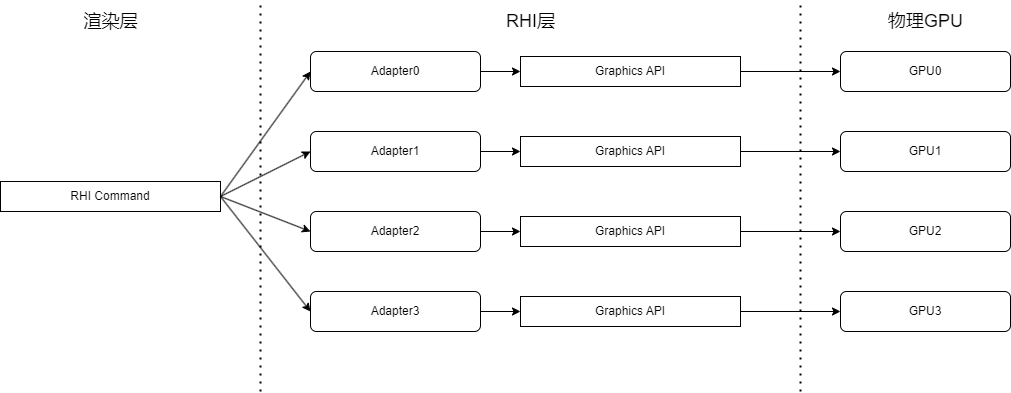

The diagram above was exported from draw.io. Its source (the exported page's mxGraphModel, read from the mxfile embedded in the PNG):
<mxGraphModel dx="1728" dy="889" grid="1" gridSize="10" guides="1" tooltips="1" connect="1" arrows="1" fold="1" page="1" pageScale="1" pageWidth="2339" pageHeight="3300" math="0" shadow="0">
  <root>
    <mxCell id="0" />
    <mxCell id="1" parent="0" />
    <mxCell id="kNLJeEjE7tZd80PAEfx0-32" value="" style="endArrow=none;dashed=1;html=1;dashPattern=1 3;strokeWidth=2;rounded=0;" parent="1" edge="1">
      <mxGeometry width="50" height="50" relative="1" as="geometry">
        <mxPoint x="710" y="600" as="sourcePoint" />
        <mxPoint x="710" y="210" as="targetPoint" />
      </mxGeometry>
    </mxCell>
    <mxCell id="kNLJeEjE7tZd80PAEfx0-1" value="RHI Command" style="rounded=0;whiteSpace=wrap;html=1;" parent="1" vertex="1">
      <mxGeometry x="450" y="390" width="220" height="30" as="geometry" />
    </mxCell>
    <mxCell id="kNLJeEjE7tZd80PAEfx0-4" value="Adapter0" style="rounded=1;whiteSpace=wrap;html=1;" parent="1" vertex="1">
      <mxGeometry x="760" y="260" width="170" height="40" as="geometry" />
    </mxCell>
    <mxCell id="kNLJeEjE7tZd80PAEfx0-6" value="Adapter1" style="rounded=1;whiteSpace=wrap;html=1;" parent="1" vertex="1">
      <mxGeometry x="760" y="340" width="170" height="40" as="geometry" />
    </mxCell>
    <mxCell id="kNLJeEjE7tZd80PAEfx0-7" value="Adapter2" style="rounded=1;whiteSpace=wrap;html=1;" parent="1" vertex="1">
      <mxGeometry x="760" y="420" width="170" height="40" as="geometry" />
    </mxCell>
    <mxCell id="kNLJeEjE7tZd80PAEfx0-31" style="edgeStyle=orthogonalEdgeStyle;rounded=0;orthogonalLoop=1;jettySize=auto;html=1;entryX=0;entryY=0.5;entryDx=0;entryDy=0;" parent="1" source="kNLJeEjE7tZd80PAEfx0-8" target="kNLJeEjE7tZd80PAEfx0-13" edge="1">
      <mxGeometry relative="1" as="geometry" />
    </mxCell>
    <mxCell id="kNLJeEjE7tZd80PAEfx0-8" value="Adapter3" style="rounded=1;whiteSpace=wrap;html=1;" parent="1" vertex="1">
      <mxGeometry x="760" y="500" width="170" height="40" as="geometry" />
    </mxCell>
    <mxCell id="kNLJeEjE7tZd80PAEfx0-10" value="Graphics API" style="rounded=0;whiteSpace=wrap;html=1;" parent="1" vertex="1">
      <mxGeometry x="970" y="265" width="220" height="30" as="geometry" />
    </mxCell>
    <mxCell id="kNLJeEjE7tZd80PAEfx0-28" style="edgeStyle=orthogonalEdgeStyle;rounded=0;orthogonalLoop=1;jettySize=auto;html=1;entryX=0;entryY=0.5;entryDx=0;entryDy=0;" parent="1" source="kNLJeEjE7tZd80PAEfx0-11" target="kNLJeEjE7tZd80PAEfx0-16" edge="1">
      <mxGeometry relative="1" as="geometry" />
    </mxCell>
    <mxCell id="kNLJeEjE7tZd80PAEfx0-11" value="Graphics API" style="rounded=0;whiteSpace=wrap;html=1;" parent="1" vertex="1">
      <mxGeometry x="970" y="345" width="220" height="30" as="geometry" />
    </mxCell>
    <mxCell id="kNLJeEjE7tZd80PAEfx0-29" style="edgeStyle=orthogonalEdgeStyle;rounded=0;orthogonalLoop=1;jettySize=auto;html=1;" parent="1" source="kNLJeEjE7tZd80PAEfx0-12" target="kNLJeEjE7tZd80PAEfx0-17" edge="1">
      <mxGeometry relative="1" as="geometry" />
    </mxCell>
    <mxCell id="kNLJeEjE7tZd80PAEfx0-12" value="Graphics API" style="rounded=0;whiteSpace=wrap;html=1;" parent="1" vertex="1">
      <mxGeometry x="970" y="425" width="220" height="30" as="geometry" />
    </mxCell>
    <mxCell id="kNLJeEjE7tZd80PAEfx0-30" style="edgeStyle=orthogonalEdgeStyle;rounded=0;orthogonalLoop=1;jettySize=auto;html=1;entryX=0;entryY=0.5;entryDx=0;entryDy=0;" parent="1" source="kNLJeEjE7tZd80PAEfx0-13" target="kNLJeEjE7tZd80PAEfx0-18" edge="1">
      <mxGeometry relative="1" as="geometry" />
    </mxCell>
    <mxCell id="kNLJeEjE7tZd80PAEfx0-13" value="Graphics API" style="rounded=0;whiteSpace=wrap;html=1;" parent="1" vertex="1">
      <mxGeometry x="970" y="505" width="220" height="30" as="geometry" />
    </mxCell>
    <mxCell id="kNLJeEjE7tZd80PAEfx0-15" value="GPU0" style="rounded=1;whiteSpace=wrap;html=1;" parent="1" vertex="1">
      <mxGeometry x="1290" y="260" width="170" height="40" as="geometry" />
    </mxCell>
    <mxCell id="kNLJeEjE7tZd80PAEfx0-16" value="GPU1" style="rounded=1;whiteSpace=wrap;html=1;" parent="1" vertex="1">
      <mxGeometry x="1290" y="340" width="170" height="40" as="geometry" />
    </mxCell>
    <mxCell id="kNLJeEjE7tZd80PAEfx0-17" value="GPU2" style="rounded=1;whiteSpace=wrap;html=1;" parent="1" vertex="1">
      <mxGeometry x="1290" y="420" width="170" height="40" as="geometry" />
    </mxCell>
    <mxCell id="kNLJeEjE7tZd80PAEfx0-18" value="GPU3" style="rounded=1;whiteSpace=wrap;html=1;" parent="1" vertex="1">
      <mxGeometry x="1290" y="500" width="170" height="40" as="geometry" />
    </mxCell>
    <mxCell id="kNLJeEjE7tZd80PAEfx0-19" value="" style="endArrow=classic;html=1;rounded=0;exitX=1;exitY=0.5;exitDx=0;exitDy=0;entryX=0;entryY=0.5;entryDx=0;entryDy=0;" parent="1" source="kNLJeEjE7tZd80PAEfx0-1" target="kNLJeEjE7tZd80PAEfx0-4" edge="1">
      <mxGeometry width="50" height="50" relative="1" as="geometry">
        <mxPoint x="490" y="360" as="sourcePoint" />
        <mxPoint x="540" y="310" as="targetPoint" />
      </mxGeometry>
    </mxCell>
    <mxCell id="kNLJeEjE7tZd80PAEfx0-21" value="" style="endArrow=classic;html=1;rounded=0;exitX=1;exitY=0.5;exitDx=0;exitDy=0;entryX=0;entryY=0.5;entryDx=0;entryDy=0;" parent="1" source="kNLJeEjE7tZd80PAEfx0-1" target="kNLJeEjE7tZd80PAEfx0-6" edge="1">
      <mxGeometry width="50" height="50" relative="1" as="geometry">
        <mxPoint x="640" y="520" as="sourcePoint" />
        <mxPoint x="690" y="470" as="targetPoint" />
      </mxGeometry>
    </mxCell>
    <mxCell id="kNLJeEjE7tZd80PAEfx0-22" value="" style="endArrow=classic;html=1;rounded=0;exitX=1;exitY=0.5;exitDx=0;exitDy=0;entryX=0;entryY=0.5;entryDx=0;entryDy=0;" parent="1" source="kNLJeEjE7tZd80PAEfx0-1" target="kNLJeEjE7tZd80PAEfx0-7" edge="1">
      <mxGeometry width="50" height="50" relative="1" as="geometry">
        <mxPoint x="680" y="560" as="sourcePoint" />
        <mxPoint x="730" y="510" as="targetPoint" />
      </mxGeometry>
    </mxCell>
    <mxCell id="kNLJeEjE7tZd80PAEfx0-23" value="" style="endArrow=classic;html=1;rounded=0;exitX=1;exitY=0.5;exitDx=0;exitDy=0;entryX=0;entryY=0.5;entryDx=0;entryDy=0;" parent="1" source="kNLJeEjE7tZd80PAEfx0-1" target="kNLJeEjE7tZd80PAEfx0-8" edge="1">
      <mxGeometry width="50" height="50" relative="1" as="geometry">
        <mxPoint x="670" y="570" as="sourcePoint" />
        <mxPoint x="720" y="520" as="targetPoint" />
      </mxGeometry>
    </mxCell>
    <mxCell id="kNLJeEjE7tZd80PAEfx0-24" value="" style="endArrow=classic;html=1;rounded=0;exitX=1;exitY=0.5;exitDx=0;exitDy=0;entryX=0;entryY=0.5;entryDx=0;entryDy=0;" parent="1" source="kNLJeEjE7tZd80PAEfx0-4" target="kNLJeEjE7tZd80PAEfx0-10" edge="1">
      <mxGeometry width="50" height="50" relative="1" as="geometry">
        <mxPoint x="960" y="260" as="sourcePoint" />
        <mxPoint x="1010" y="210" as="targetPoint" />
      </mxGeometry>
    </mxCell>
    <mxCell id="kNLJeEjE7tZd80PAEfx0-25" value="" style="endArrow=classic;html=1;rounded=0;exitX=1;exitY=0.5;exitDx=0;exitDy=0;entryX=0;entryY=0.5;entryDx=0;entryDy=0;" parent="1" source="kNLJeEjE7tZd80PAEfx0-10" target="kNLJeEjE7tZd80PAEfx0-15" edge="1">
      <mxGeometry width="50" height="50" relative="1" as="geometry">
        <mxPoint x="1220" y="270" as="sourcePoint" />
        <mxPoint x="1270" y="220" as="targetPoint" />
      </mxGeometry>
    </mxCell>
    <mxCell id="kNLJeEjE7tZd80PAEfx0-26" value="" style="endArrow=classic;html=1;rounded=0;exitX=1;exitY=0.5;exitDx=0;exitDy=0;entryX=0;entryY=0.5;entryDx=0;entryDy=0;" parent="1" source="kNLJeEjE7tZd80PAEfx0-6" target="kNLJeEjE7tZd80PAEfx0-11" edge="1">
      <mxGeometry width="50" height="50" relative="1" as="geometry">
        <mxPoint x="970" y="330" as="sourcePoint" />
        <mxPoint x="1020" y="280" as="targetPoint" />
      </mxGeometry>
    </mxCell>
    <mxCell id="kNLJeEjE7tZd80PAEfx0-27" value="" style="endArrow=classic;html=1;rounded=0;exitX=1;exitY=0.5;exitDx=0;exitDy=0;entryX=0;entryY=0.5;entryDx=0;entryDy=0;" parent="1" source="kNLJeEjE7tZd80PAEfx0-7" target="kNLJeEjE7tZd80PAEfx0-12" edge="1">
      <mxGeometry width="50" height="50" relative="1" as="geometry">
        <mxPoint x="1070" y="630" as="sourcePoint" />
        <mxPoint x="1120" y="580" as="targetPoint" />
      </mxGeometry>
    </mxCell>
    <mxCell id="kNLJeEjE7tZd80PAEfx0-33" value="" style="endArrow=none;dashed=1;html=1;dashPattern=1 3;strokeWidth=2;rounded=0;" parent="1" edge="1">
      <mxGeometry width="50" height="50" relative="1" as="geometry">
        <mxPoint x="1250" y="600" as="sourcePoint" />
        <mxPoint x="1250" y="210" as="targetPoint" />
      </mxGeometry>
    </mxCell>
    <mxCell id="kNLJeEjE7tZd80PAEfx0-34" value="&lt;font style=&quot;font-size: 18px;&quot;&gt;渲染层&lt;/font&gt;" style="text;html=1;align=center;verticalAlign=middle;resizable=0;points=[];autosize=1;strokeColor=none;fillColor=none;" parent="1" vertex="1">
      <mxGeometry x="520" y="210" width="80" height="40" as="geometry" />
    </mxCell>
    <mxCell id="kNLJeEjE7tZd80PAEfx0-35" value="&lt;font style=&quot;font-size: 18px;&quot;&gt;RHI层&lt;/font&gt;" style="text;html=1;align=center;verticalAlign=middle;resizable=0;points=[];autosize=1;strokeColor=none;fillColor=none;" parent="1" vertex="1">
      <mxGeometry x="945" y="210" width="70" height="40" as="geometry" />
    </mxCell>
    <mxCell id="kNLJeEjE7tZd80PAEfx0-36" value="&lt;span style=&quot;font-size: 18px;&quot;&gt;物理GPU&lt;/span&gt;" style="text;html=1;align=center;verticalAlign=middle;resizable=0;points=[];autosize=1;strokeColor=none;fillColor=none;" parent="1" vertex="1">
      <mxGeometry x="1325" y="210" width="100" height="40" as="geometry" />
    </mxCell>
  </root>
</mxGraphModel>